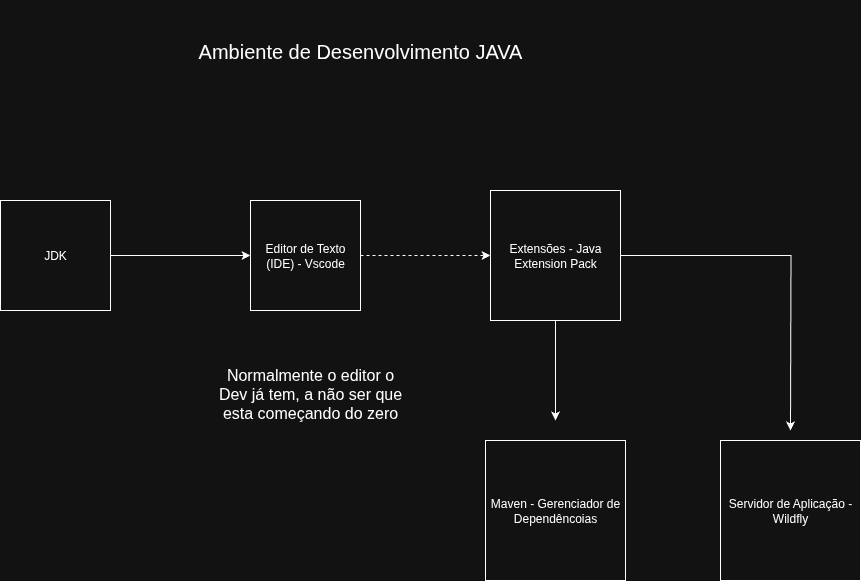

The diagram above was exported from draw.io. Its source (the exported page's mxGraphModel, read from the mxfile embedded in the PNG):
<mxGraphModel dx="1426" dy="2447" grid="1" gridSize="10" guides="1" tooltips="1" connect="1" arrows="1" fold="1" page="1" pageScale="1" pageWidth="1169" pageHeight="827" math="0" shadow="0">
  <root>
    <mxCell id="0" />
    <mxCell id="1" parent="0" />
    <mxCell id="e_nGUlB5Ge3-sgLhdPDb-1" value="&lt;font style=&quot;font-size: 20px;&quot;&gt;Ambiente de Desenvolvimento JAVA&lt;/font&gt;" style="text;html=1;align=center;verticalAlign=middle;whiteSpace=wrap;rounded=0;fontSize=16;" parent="1" vertex="1">
      <mxGeometry x="350" y="-1600" width="380" height="100" as="geometry" />
    </mxCell>
    <mxCell id="e_nGUlB5Ge3-sgLhdPDb-11" style="edgeStyle=orthogonalEdgeStyle;rounded=0;orthogonalLoop=1;jettySize=auto;html=1;" parent="1" source="e_nGUlB5Ge3-sgLhdPDb-5" target="e_nGUlB5Ge3-sgLhdPDb-6" edge="1">
      <mxGeometry relative="1" as="geometry" />
    </mxCell>
    <mxCell id="e_nGUlB5Ge3-sgLhdPDb-5" value="JDK" style="whiteSpace=wrap;html=1;aspect=fixed;" parent="1" vertex="1">
      <mxGeometry x="180" y="-1400" width="110" height="110" as="geometry" />
    </mxCell>
    <mxCell id="e_nGUlB5Ge3-sgLhdPDb-10" style="edgeStyle=orthogonalEdgeStyle;rounded=0;orthogonalLoop=1;jettySize=auto;html=1;entryX=0;entryY=0.5;entryDx=0;entryDy=0;dashed=1;" parent="1" source="e_nGUlB5Ge3-sgLhdPDb-6" target="e_nGUlB5Ge3-sgLhdPDb-9" edge="1">
      <mxGeometry relative="1" as="geometry" />
    </mxCell>
    <mxCell id="e_nGUlB5Ge3-sgLhdPDb-6" value="Editor de Texto (IDE) - Vscode" style="whiteSpace=wrap;html=1;aspect=fixed;" parent="1" vertex="1">
      <mxGeometry x="430" y="-1400" width="110" height="110" as="geometry" />
    </mxCell>
    <mxCell id="e_nGUlB5Ge3-sgLhdPDb-8" value="&lt;font style=&quot;font-size: 16px;&quot;&gt;Normalmente o editor o Dev já tem, a não ser que esta começando do zero&lt;/font&gt;" style="text;html=1;align=center;verticalAlign=middle;whiteSpace=wrap;rounded=0;" parent="1" vertex="1">
      <mxGeometry x="390" y="-1270" width="200" height="125" as="geometry" />
    </mxCell>
    <mxCell id="e_nGUlB5Ge3-sgLhdPDb-13" style="edgeStyle=orthogonalEdgeStyle;rounded=0;orthogonalLoop=1;jettySize=auto;html=1;" parent="1" source="e_nGUlB5Ge3-sgLhdPDb-9" edge="1">
      <mxGeometry relative="1" as="geometry">
        <mxPoint x="735" y="-1180" as="targetPoint" />
      </mxGeometry>
    </mxCell>
    <mxCell id="e_nGUlB5Ge3-sgLhdPDb-16" style="edgeStyle=orthogonalEdgeStyle;rounded=0;orthogonalLoop=1;jettySize=auto;html=1;" parent="1" source="e_nGUlB5Ge3-sgLhdPDb-9" edge="1">
      <mxGeometry relative="1" as="geometry">
        <mxPoint x="970" y="-1170" as="targetPoint" />
      </mxGeometry>
    </mxCell>
    <mxCell id="e_nGUlB5Ge3-sgLhdPDb-9" value="Extensões - Java Extension Pack" style="whiteSpace=wrap;html=1;aspect=fixed;" parent="1" vertex="1">
      <mxGeometry x="670" y="-1410" width="130" height="130" as="geometry" />
    </mxCell>
    <mxCell id="e_nGUlB5Ge3-sgLhdPDb-12" value="Maven - Gerenciador de Dependêncoias" style="whiteSpace=wrap;html=1;aspect=fixed;" parent="1" vertex="1">
      <mxGeometry x="665" y="-1160" width="140" height="140" as="geometry" />
    </mxCell>
    <mxCell id="e_nGUlB5Ge3-sgLhdPDb-14" value="" style="whiteSpace=wrap;html=1;aspect=fixed;" parent="1" vertex="1">
      <mxGeometry x="900" y="-1160" width="140" height="140" as="geometry" />
    </mxCell>
    <mxCell id="e_nGUlB5Ge3-sgLhdPDb-15" value="Servidor de Aplicação - Wildfly" style="text;html=1;align=center;verticalAlign=middle;whiteSpace=wrap;rounded=0;" parent="1" vertex="1">
      <mxGeometry x="900" y="-1160" width="140" height="140" as="geometry" />
    </mxCell>
  </root>
</mxGraphModel>